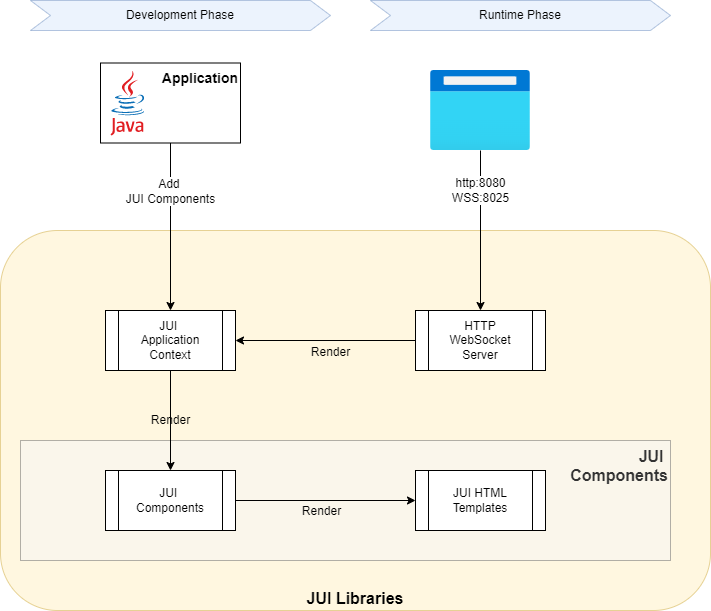

The diagram above was exported from draw.io. Its source (the exported page's mxGraphModel, read from the mxfile embedded in the PNG):
<mxGraphModel dx="1422" dy="985" grid="1" gridSize="10" guides="1" tooltips="1" connect="1" arrows="1" fold="1" page="1" pageScale="1" pageWidth="850" pageHeight="1100" math="0" shadow="0">
  <root>
    <mxCell id="0" />
    <mxCell id="1" parent="0" />
    <mxCell id="YGJWWCn39O13sjmgwqZk-27" value="JUI Libraries" style="rounded=1;whiteSpace=wrap;html=1;fontSize=16;opacity=60;fillColor=#fff2cc;strokeColor=#d6b656;verticalAlign=bottom;fontStyle=1" parent="1" vertex="1">
      <mxGeometry x="10" y="280" width="710" height="380" as="geometry" />
    </mxCell>
    <mxCell id="YGJWWCn39O13sjmgwqZk-20" value="JUI &lt;br&gt;Components" style="rounded=0;whiteSpace=wrap;html=1;fontSize=16;fillColor=#f5f5f5;fontColor=#333333;strokeColor=#666666;opacity=50;align=right;verticalAlign=top;fontStyle=1" parent="1" vertex="1">
      <mxGeometry x="30" y="490" width="650" height="120" as="geometry" />
    </mxCell>
    <mxCell id="YGJWWCn39O13sjmgwqZk-12" value="Add &lt;br&gt;JUI Components" style="edgeStyle=orthogonalEdgeStyle;rounded=0;orthogonalLoop=1;jettySize=auto;html=1;entryX=0.5;entryY=0;entryDx=0;entryDy=0;fontSize=12;" parent="1" source="YGJWWCn39O13sjmgwqZk-1" target="YGJWWCn39O13sjmgwqZk-11" edge="1">
      <mxGeometry x="-0.4328" relative="1" as="geometry">
        <mxPoint as="offset" />
      </mxGeometry>
    </mxCell>
    <mxCell id="YGJWWCn39O13sjmgwqZk-1" value="Application" style="rounded=0;whiteSpace=wrap;html=1;align=right;verticalAlign=top;fontSize=14;fontStyle=1" parent="1" vertex="1">
      <mxGeometry x="110" y="112.5" width="140" height="80" as="geometry" />
    </mxCell>
    <mxCell id="YGJWWCn39O13sjmgwqZk-2" value="" style="dashed=0;outlineConnect=0;html=1;align=center;labelPosition=center;verticalLabelPosition=bottom;verticalAlign=top;shape=mxgraph.weblogos.java" parent="1" vertex="1">
      <mxGeometry x="120" y="120" width="34.4" height="65" as="geometry" />
    </mxCell>
    <mxCell id="YGJWWCn39O13sjmgwqZk-10" value="http:8080&lt;br&gt;WSS:8025" style="edgeStyle=orthogonalEdgeStyle;rounded=0;orthogonalLoop=1;jettySize=auto;html=1;entryX=0.5;entryY=0;entryDx=0;entryDy=0;fontSize=12;" parent="1" source="YGJWWCn39O13sjmgwqZk-8" target="YGJWWCn39O13sjmgwqZk-9" edge="1">
      <mxGeometry x="-0.5" relative="1" as="geometry">
        <mxPoint as="offset" />
      </mxGeometry>
    </mxCell>
    <mxCell id="YGJWWCn39O13sjmgwqZk-8" value="" style="aspect=fixed;html=1;points=[];align=center;image;fontSize=12;image=img/lib/azure2/general/Browser.svg;" parent="1" vertex="1">
      <mxGeometry x="440" y="120" width="100" height="80" as="geometry" />
    </mxCell>
    <mxCell id="YGJWWCn39O13sjmgwqZk-23" value="&lt;font style=&quot;font-size: 12px;&quot;&gt;Render&lt;/font&gt;" style="edgeStyle=orthogonalEdgeStyle;rounded=0;orthogonalLoop=1;jettySize=auto;html=1;fontSize=16;labelBackgroundColor=none;" parent="1" source="YGJWWCn39O13sjmgwqZk-9" target="YGJWWCn39O13sjmgwqZk-11" edge="1">
      <mxGeometry x="-0.0556" y="10" relative="1" as="geometry">
        <mxPoint as="offset" />
      </mxGeometry>
    </mxCell>
    <mxCell id="YGJWWCn39O13sjmgwqZk-9" value="&lt;font style=&quot;font-size: 12px;&quot;&gt;HTTP&lt;br&gt;WebSocket&lt;br&gt;Server&lt;/font&gt;" style="shape=process;whiteSpace=wrap;html=1;backgroundOutline=1;fontSize=8;" parent="1" vertex="1">
      <mxGeometry x="425" y="360" width="130" height="60" as="geometry" />
    </mxCell>
    <mxCell id="YGJWWCn39O13sjmgwqZk-24" value="Render" style="edgeStyle=orthogonalEdgeStyle;rounded=0;orthogonalLoop=1;jettySize=auto;html=1;fontSize=12;labelBackgroundColor=none;" parent="1" source="YGJWWCn39O13sjmgwqZk-11" target="YGJWWCn39O13sjmgwqZk-19" edge="1">
      <mxGeometry relative="1" as="geometry" />
    </mxCell>
    <mxCell id="YGJWWCn39O13sjmgwqZk-11" value="&lt;span style=&quot;font-size: 12px;&quot;&gt;JUI &lt;br&gt;Application Context&lt;/span&gt;" style="shape=process;whiteSpace=wrap;html=1;backgroundOutline=1;fontSize=8;" parent="1" vertex="1">
      <mxGeometry x="115" y="360" width="130" height="60" as="geometry" />
    </mxCell>
    <mxCell id="YGJWWCn39O13sjmgwqZk-16" value="Development Phase" style="shape=step;perimeter=stepPerimeter;whiteSpace=wrap;html=1;fixedSize=1;fontSize=12;opacity=50;fillColor=#dae8fc;strokeColor=#6c8ebf;" parent="1" vertex="1">
      <mxGeometry x="40" y="50" width="300" height="30" as="geometry" />
    </mxCell>
    <mxCell id="YGJWWCn39O13sjmgwqZk-17" value="Runtime Phase" style="shape=step;perimeter=stepPerimeter;whiteSpace=wrap;html=1;fixedSize=1;fontSize=12;opacity=50;fillColor=#dae8fc;strokeColor=#6c8ebf;" parent="1" vertex="1">
      <mxGeometry x="380" y="50" width="300" height="30" as="geometry" />
    </mxCell>
    <mxCell id="YGJWWCn39O13sjmgwqZk-18" value="&lt;span style=&quot;font-size: 12px;&quot;&gt;JUI HTML Templates&lt;/span&gt;" style="shape=process;whiteSpace=wrap;html=1;backgroundOutline=1;fontSize=8;" parent="1" vertex="1">
      <mxGeometry x="425" y="520" width="130" height="60" as="geometry" />
    </mxCell>
    <mxCell id="YGJWWCn39O13sjmgwqZk-25" style="edgeStyle=orthogonalEdgeStyle;rounded=0;orthogonalLoop=1;jettySize=auto;html=1;fontSize=16;" parent="1" source="YGJWWCn39O13sjmgwqZk-19" target="YGJWWCn39O13sjmgwqZk-18" edge="1">
      <mxGeometry relative="1" as="geometry" />
    </mxCell>
    <mxCell id="YGJWWCn39O13sjmgwqZk-26" value="&lt;font style=&quot;font-size: 12px;&quot;&gt;Render&lt;/font&gt;" style="edgeLabel;html=1;align=center;verticalAlign=middle;resizable=0;points=[];fontSize=12;labelBackgroundColor=none;" parent="YGJWWCn39O13sjmgwqZk-25" vertex="1" connectable="0">
      <mxGeometry x="-0.1889" y="-2" relative="1" as="geometry">
        <mxPoint x="12" y="8" as="offset" />
      </mxGeometry>
    </mxCell>
    <mxCell id="YGJWWCn39O13sjmgwqZk-19" value="&lt;span style=&quot;font-size: 12px;&quot;&gt;JUI &lt;br&gt;Components&lt;/span&gt;" style="shape=process;whiteSpace=wrap;html=1;backgroundOutline=1;fontSize=8;" parent="1" vertex="1">
      <mxGeometry x="115" y="520" width="130" height="60" as="geometry" />
    </mxCell>
  </root>
</mxGraphModel>